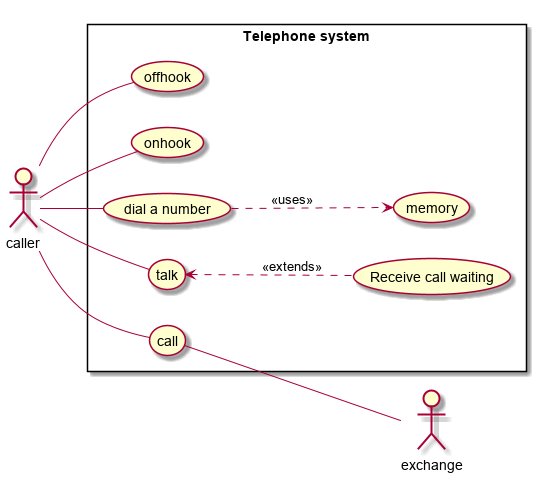

The diagram above was rendered by PlantUML. Its source (embedded in the PNG):
@startuml
left to right direction
actor caller
actor exchange
rectangle "Telephone system"{
caller -- (offhook)
caller -- (onhook)
caller -- (dial a number)
(dial a number) ..> (memory) : <<uses>>
caller -- (talk)
(talk) <.. (Receive call waiting) : <<extends>>
caller -- (call)
(call) -- exchange
}



@enduml